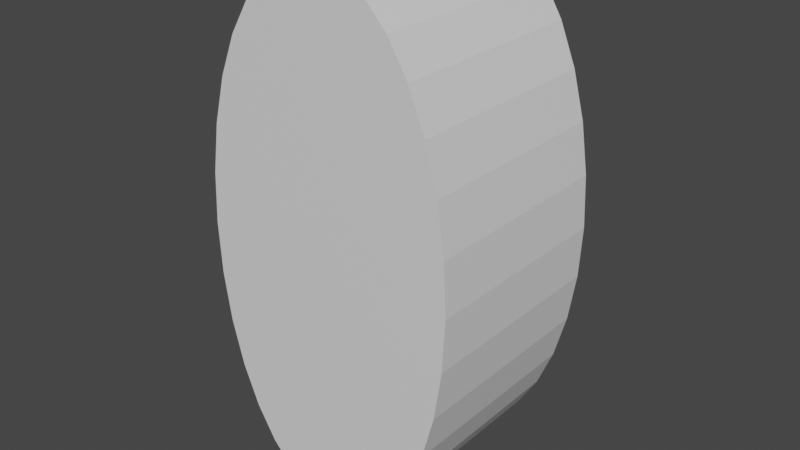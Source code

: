 # Source: CylinderEnemy_Edged.blend  (saved by Blender 2.81.16; exported with 4.5.12 LTS)
import bpy
from mathutils import Matrix  # noqa: F401  (used for matrix-valued properties, if any)

bpy.ops.wm.read_factory_settings(use_empty=True)
scene = bpy.context.scene
scene.name = 'Scene'

# ---- collections
col_collection = bpy.data.collections.new('Collection'); scene.collection.children.link(col_collection)

# ---- materials (node trees are filled in below, after node groups)
mat_material = bpy.data.materials.new('Material')
mat_material.use_transparent_shadow = False
mat_material_001 = bpy.data.materials.new('Material.001')
mat_material_001.use_transparent_shadow = False

# ---- material node trees
mat_material.use_nodes = True; mat_material.node_tree.nodes.clear()
_N = mat_material.node_tree.nodes; _L = mat_material.node_tree.links
n0 = _N.new('ShaderNodeOutputMaterial'); n0.name = 'Material Output'; n0.location = (300, 300)
n1 = _N.new('ShaderNodeBsdfPrincipled'); n1.name = 'Principled BSDF'; n1.location = (10, 300)
n1.distribution = 'GGX'
n1.subsurface_method = 'BURLEY'
n1.inputs[3].default_value = 1.45
n1.inputs[27].default_value = (0.0, 0.0, 0.0, 1.0)
n1.inputs[28].default_value = 1.0
_L.new(n1.outputs[0], n0.inputs[0])
n0.is_active_output = True
mat_material_001.use_nodes = True; mat_material_001.node_tree.nodes.clear()
_N = mat_material_001.node_tree.nodes; _L = mat_material_001.node_tree.links
n0 = _N.new('ShaderNodeOutputMaterial'); n0.name = 'Material Output'; n0.location = (300, 300)
n1 = _N.new('ShaderNodeBsdfPrincipled'); n1.name = 'Principled BSDF'; n1.location = (10, 300)
n1.distribution = 'GGX'
n1.subsurface_method = 'BURLEY'
n1.inputs[3].default_value = 1.45
n1.inputs[27].default_value = (0.0, 0.0, 0.0, 1.0)
n1.inputs[28].default_value = 1.0
_L.new(n1.outputs[0], n0.inputs[0])
n0.is_active_output = True

# ---- world
world_world = bpy.data.worlds.new('World'); scene.world = world_world
world_world.use_nodes = True; world_world.node_tree.nodes.clear()
_N = world_world.node_tree.nodes; _L = world_world.node_tree.links
n0 = _N.new('ShaderNodeOutputWorld'); n0.name = 'World Output'; n0.location = (300, 300)
n1 = _N.new('ShaderNodeBackground'); n1.name = 'Background'; n1.location = (10, 300)
n1.inputs[0].default_value = (0.05088, 0.05088, 0.05088, 1.0)
_L.new(n1.outputs[0], n0.inputs[0])
n0.is_active_output = True
world_world.color = (0.05088, 0.05088, 0.05088)
world_world.use_sun_shadow = False
world_world.sun_shadow_jitter_overblur = 0.0

# ---- meshes
me_cylinder = bpy.data.meshes.new('Cylinder')
me_cylinder.from_pydata([(0.9, 1.404, 1.073e-07), (0.9, 4.603e-07, 1.073e-07), (0.8827, 1.404, -0.3512), (0.8827, 4.603e-07, -0.3512), (0.8315, 1.404, -0.6888), (0.8315, 4.603e-07, -0.6888), (0.7483, 1.404, -1.0), (0.7483, 5.021e-07, -1.0), (0.6364, 1.404, -1.273), (0.6364, 5.021e-07, -1.273), (0.5, 1.404, -1.497), (0.5, 5.021e-07, -1.497), (0.3444, 1.404, -1.663), (0.3444, 5.021e-07, -1.663), (0.1756, 1.404, -1.765), (0.1756, 5.021e-07, -1.765), (-2.146e-07, 1.404, -1.8), (-2.146e-07, 5.021e-07, -1.8), (-0.1756, 1.404, -1.765), (-0.1756, 5.021e-07, -1.765), (-0.3444, 1.404, -1.663), (-0.3444, 5.44e-07, -1.663), (-0.5, 1.404, -1.497), (-0.5, 5.44e-07, -1.497), (-0.6364, 1.404, -1.273), (-0.6364, 5.44e-07, -1.273), (-0.7483, 1.404, -1.0), (-0.7483, 5.44e-07, -1.0), (-0.8315, 1.404, -0.6888), (-0.8315, 5.44e-07, -0.6888), (-0.8827, 1.404, -0.3512), (-0.8827, 5.44e-07, -0.3512), (-0.9, 1.404, 7.51e-07), (-0.9, 5.44e-07, 7.51e-07), (-0.8827, 1.404, 0.3512), (-0.8827, 5.44e-07, 0.3512), (-0.8315, 1.404, 0.6888), (-0.8315, 5.44e-07, 0.6888), (-0.7483, 1.404, 1.0), (-0.7483, 5.44e-07, 1.0), (-0.6364, 1.404, 1.273), (-0.6364, 5.44e-07, 1.273), (-0.5, 1.404, 1.497), (-0.5, 5.44e-07, 1.497), (-0.3444, 1.404, 1.663), (-0.3444, 5.44e-07, 1.663), (-0.1756, 1.404, 1.765), (-0.1756, 5.021e-07, 1.765), (7.51e-07, 1.404, 1.8), (5.364e-07, 5.021e-07, 1.8), (0.1756, 1.404, 1.765), (0.1756, 5.44e-07, 1.765), (0.3444, 1.404, 1.663), (0.3444, 5.44e-07, 1.663), (0.5, 1.404, 1.497), (0.5, 5.021e-07, 1.497), (0.6364, 1.404, 1.273), (0.6364, 4.603e-07, 1.273), (0.7483, 1.404, 1.0), (0.7483, 4.603e-07, 1.0), (0.8315, 1.404, 0.6888), (0.8315, 4.603e-07, 0.6888), (0.8827, 1.404, 0.3512), (0.8827, 5.021e-07, 0.3512), (0.8386, 4.629e-07, -0.3336), (0.855, 4.629e-07, 1.016e-07), (0.7899, 4.629e-07, -0.6544), (0.7109, 5.027e-07, -0.95), (0.6046, 5.027e-07, -1.209), (0.475, 5.027e-07, -1.422), (0.3272, 5.027e-07, -1.58), (0.1668, 5.027e-07, -1.677), (-2.042e-07, 5.027e-07, -1.71), (-0.1668, 5.027e-07, -1.677), (-0.3272, 5.424e-07, -1.58), (-0.475, 5.424e-07, -1.422), (-0.6046, 5.424e-07, -1.209), (-0.7109, 5.424e-07, -0.95), (-0.7899, 5.424e-07, -0.6544), (-0.8386, 5.424e-07, -0.3336), (-0.855, 5.424e-07, 7.131e-07), (-0.8386, 5.424e-07, 0.3336), (-0.7899, 5.424e-07, 0.6544), (-0.7109, 5.424e-07, 0.95), (-0.6046, 5.424e-07, 1.209), (-0.475, 5.424e-07, 1.422), (-0.3272, 5.424e-07, 1.58), (-0.1668, 5.027e-07, 1.677), (5.092e-07, 5.027e-07, 1.71), (0.1668, 5.424e-07, 1.677), (0.3272, 5.424e-07, 1.58), (0.475, 5.027e-07, 1.422), (0.6046, 4.629e-07, 1.209), (0.7109, 4.629e-07, 0.95), (0.7899, 4.629e-07, 0.6544), (0.8386, 5.027e-07, 0.3336), (0.855, 1.404, 1.016e-07), (0.8386, 1.404, -0.3336), (0.7899, 1.404, -0.6544), (0.7109, 1.404, -0.95), (0.6046, 1.404, -1.209), (0.475, 1.404, -1.422), (0.3272, 1.404, -1.58), (0.1668, 1.404, -1.677), (-2.027e-07, 1.404, -1.71), (-0.1668, 1.404, -1.677), (-0.3272, 1.404, -1.58), (-0.475, 1.404, -1.422), (-0.6046, 1.404, -1.209), (-0.7109, 1.404, -0.95), (-0.7899, 1.404, -0.6544), (-0.8386, 1.404, -0.3336), (-0.855, 1.404, 7.131e-07), (-0.8386, 1.404, 0.3336), (-0.7899, 1.404, 0.6544), (-0.7109, 1.404, 0.95), (-0.6046, 1.404, 1.209), (-0.475, 1.404, 1.422), (-0.3272, 1.404, 1.58), (-0.1668, 1.404, 1.677), (7.146e-07, 1.404, 1.71), (0.1668, 1.404, 1.677), (0.3272, 1.404, 1.58), (0.475, 1.404, 1.422), (0.6046, 1.404, 1.209), (0.7109, 1.404, 0.95), (0.7899, 1.404, 0.6544), (0.8386, 1.404, 0.3336), (0.9, 1.369, 1.073e-07), (0.8827, 1.369, -0.3512), (0.8315, 1.369, -0.6888), (0.7483, 1.369, -1.0), (0.6364, 1.369, -1.273), (0.5, 1.369, -1.497), (0.3444, 1.369, -1.663), (0.1756, 1.369, -1.765), (-2.146e-07, 1.369, -1.8), (-0.1756, 1.369, -1.765), (-0.3444, 1.369, -1.663), (-0.5, 1.369, -1.497), (-0.6364, 1.369, -1.273), (-0.7483, 1.369, -1.0), (-0.8315, 1.369, -0.6888), (-0.8827, 1.369, -0.3512), (-0.9, 1.369, 7.51e-07), (-0.8827, 1.369, 0.3512), (-0.8315, 1.369, 0.6888), (-0.7483, 1.369, 1.0), (-0.6364, 1.369, 1.273), (-0.5, 1.369, 1.497), (-0.3444, 1.369, 1.663), (-0.1756, 1.369, 1.765), (7.457e-07, 1.369, 1.8), (0.1756, 1.369, 1.765), (0.3444, 1.369, 1.663), (0.5, 1.369, 1.497), (0.6364, 1.369, 1.273), (0.7483, 1.369, 1.0), (0.8315, 1.369, 0.6888), (0.8827, 1.369, 0.3512), (0.9, 0.03422, 1.073e-07), (0.8827, 0.03422, -0.3512), (0.8315, 0.03422, -0.6888), (0.7483, 0.03422, -1.0), (0.6364, 0.03422, -1.273), (0.5, 0.03422, -1.497), (0.3444, 0.03422, -1.663), (0.1756, 0.03422, -1.765), (-2.146e-07, 0.03422, -1.8), (-0.1756, 0.03422, -1.765), (-0.3444, 0.03422, -1.663), (-0.5, 0.03422, -1.497), (-0.6364, 0.03422, -1.273), (-0.7483, 0.03422, -1.0), (-0.8315, 0.03422, -0.6888), (-0.8827, 0.03422, -0.3512), (-0.9, 0.03422, 7.51e-07), (-0.8827, 0.03422, 0.3512), (-0.8315, 0.03422, 0.6888), (-0.7483, 0.03422, 1.0), (-0.6364, 0.03422, 1.273), (-0.5, 0.03422, 1.497), (-0.3444, 0.03422, 1.663), (-0.1756, 0.03422, 1.765), (5.417e-07, 0.03422, 1.8), (0.1756, 0.03422, 1.765), (0.3444, 0.03422, 1.663), (0.5, 0.03422, 1.497), (0.6364, 0.03422, 1.273), (0.7483, 0.03422, 1.0), (0.8315, 0.03422, 0.6888), (0.8827, 0.03422, 0.3512)], [], [(160, 1, 3, 161), (161, 3, 5, 162), (162, 5, 7, 163), (163, 7, 9, 164), (164, 9, 11, 165), (165, 11, 13, 166), (166, 13, 15, 167), (167, 15, 17, 168), (168, 17, 19, 169), (169, 19, 21, 170), (170, 21, 23, 171), (171, 23, 25, 172), (172, 25, 27, 173), (173, 27, 29, 174), (174, 29, 31, 175), (175, 31, 33, 176), (176, 33, 35, 177), (177, 35, 37, 178), (178, 37, 39, 179), (179, 39, 41, 180), (180, 41, 43, 181), (181, 43, 45, 182), (182, 45, 47, 183), (183, 47, 49, 184), (184, 49, 51, 185), (185, 51, 53, 186), (186, 53, 55, 187), (187, 55, 57, 188), (188, 57, 59, 189), (189, 59, 61, 190), (21, 19, 73, 74), (190, 61, 63, 191), (191, 63, 1, 160), (54, 56, 124, 123), (64, 65, 95, 94, 93, 92, 91, 90, 89, 88, 87, 86, 85, 84, 83, 82, 81, 80, 79, 78, 77, 76, 75, 74, 73, 72, 71, 70, 69, 68, 67, 66), (39, 37, 82, 83), (57, 55, 91, 92), (13, 11, 69, 70), (31, 29, 78, 79), (49, 47, 87, 88), (5, 3, 64, 66), (23, 21, 74, 75), (41, 39, 83, 84), (59, 57, 92, 93), (15, 13, 70, 71), (33, 31, 79, 80), (51, 49, 88, 89), (7, 5, 66, 67), (25, 23, 75, 76), (43, 41, 84, 85), (61, 59, 93, 94), (17, 15, 71, 72), (35, 33, 80, 81), (53, 51, 89, 90), (9, 7, 67, 68), (27, 25, 76, 77), (45, 43, 85, 86), (63, 61, 94, 95), (19, 17, 72, 73), (37, 35, 81, 82), (55, 53, 90, 91), (11, 9, 68, 69), (29, 27, 77, 78), (47, 45, 86, 87), (3, 1, 65, 64), (1, 63, 95, 65), (96, 97, 98, 99, 100, 101, 102, 103, 104, 105, 106, 107, 108, 109, 110, 111, 112, 113, 114, 115, 116, 117, 118, 119, 120, 121, 122, 123, 124, 125, 126, 127), (10, 12, 102, 101), (28, 30, 111, 110), (46, 48, 120, 119), (2, 4, 98, 97), (20, 22, 107, 106), (38, 40, 116, 115), (56, 58, 125, 124), (12, 14, 103, 102), (30, 32, 112, 111), (48, 50, 121, 120), (4, 6, 99, 98), (22, 24, 108, 107), (40, 42, 117, 116), (58, 60, 126, 125), (14, 16, 104, 103), (32, 34, 113, 112), (50, 52, 122, 121), (6, 8, 100, 99), (24, 26, 109, 108), (42, 44, 118, 117), (60, 62, 127, 126), (16, 18, 105, 104), (34, 36, 114, 113), (52, 54, 123, 122), (8, 10, 101, 100), (26, 28, 110, 109), (0, 2, 97, 96), (44, 46, 119, 118), (62, 0, 96, 127), (18, 20, 106, 105), (36, 38, 115, 114), (62, 159, 128, 0), (60, 158, 159, 62), (58, 157, 158, 60), (56, 156, 157, 58), (54, 155, 156, 56), (52, 154, 155, 54), (50, 153, 154, 52), (48, 152, 153, 50), (46, 151, 152, 48), (44, 150, 151, 46), (42, 149, 150, 44), (40, 148, 149, 42), (38, 147, 148, 40), (36, 146, 147, 38), (34, 145, 146, 36), (32, 144, 145, 34), (30, 143, 144, 32), (28, 142, 143, 30), (26, 141, 142, 28), (24, 140, 141, 26), (22, 139, 140, 24), (20, 138, 139, 22), (18, 137, 138, 20), (16, 136, 137, 18), (14, 135, 136, 16), (12, 134, 135, 14), (10, 133, 134, 12), (8, 132, 133, 10), (6, 131, 132, 8), (4, 130, 131, 6), (2, 129, 130, 4), (0, 128, 129, 2), (159, 191, 160, 128), (158, 190, 191, 159), (157, 189, 190, 158), (156, 188, 189, 157), (155, 187, 188, 156), (154, 186, 187, 155), (153, 185, 186, 154), (152, 184, 185, 153), (151, 183, 184, 152), (150, 182, 183, 151), (149, 181, 182, 150), (148, 180, 181, 149), (147, 179, 180, 148), (146, 178, 179, 147), (145, 177, 178, 146), (144, 176, 177, 145), (143, 175, 176, 144), (142, 174, 175, 143), (141, 173, 174, 142), (140, 172, 173, 141), (139, 171, 172, 140), (138, 170, 171, 139), (137, 169, 170, 138), (136, 168, 169, 137), (135, 167, 168, 136), (134, 166, 167, 135), (133, 165, 166, 134), (132, 164, 165, 133), (131, 163, 164, 132), (130, 162, 163, 131), (129, 161, 162, 130), (128, 160, 161, 129)])
me_cylinder.polygons.foreach_set('material_index', [1, 1, 1, 1, 1, 1, 1, 1, 1, 1, 1, 1, 1, 1, 1, 1, 1, 1, 1, 1, 1, 1, 1, 1, 1, 1, 1, 1, 1, 1, 1, 1, 1, 1, 0, 1, 1, 1, 1, 1, 1, 1, 1, 1, 1, 1, 1, 1, 1, 1, 1, 1, 1, 1, 1, 1, 1, 1, 1, 1, 1, 1, 1, 1, 1, 1, 0, 1, 1, 1, 1, 1, 1, 1, 1, 1, 1, 1, 1, 1, 1, 1, 1, 1, 1, 1, 1, 1, 1, 1, 1, 1, 1, 1, 1, 1, 1, 1, 1, 1, 1, 1, 1, 1, 1, 1, 1, 1, 1, 1, 1, 1, 1, 1, 1, 1, 1, 1, 1, 1, 1, 1, 1, 1, 1, 1, 1, 1, 1, 1, 0, 0, 0, 0, 0, 0, 0, 0, 0, 0, 0, 0, 0, 0, 0, 0, 0, 0, 0, 0, 0, 0, 0, 0, 0, 0, 0, 0, 0, 0, 0, 0])
_uv = me_cylinder.uv_layers.new(name='UVMap')
_uv.uv.foreach_set('vector', [1.0, 0.9878, 1.0, 1.0, 0.9688, 1.0, 0.9688, 0.9878, 0.9688, 0.9878, 0.9688, 1.0, 0.9375, 1.0, 0.9375, 0.9878, 0.9375, 0.9878, 0.9375, 1.0, 0.9062, 1.0, 0.9062, 0.9878, 0.9062, 0.9878, 0.9062, 1.0, 0.875, 1.0, 0.875, 0.9878, 0.875, 0.9878, 0.875, 1.0, 0.8438, 1.0, 0.8438, 0.9878, 0.8438, 0.9878, 0.8438, 1.0, 0.8125, 1.0, 0.8125, 0.9878, 0.8125, 0.9878, 0.8125, 1.0, 0.7812, 1.0, 0.7812, 0.9878, 0.7812, 0.9878, 0.7812, 1.0, 0.75, 1.0, 0.75, 0.9878, 0.75, 0.9878, 0.75, 1.0, 0.7188, 1.0, 0.7188, 0.9878, 0.7188, 0.9878, 0.7188, 1.0, 0.6875, 1.0, 0.6875, 0.9878, 0.6875, 0.9878, 0.6875, 1.0, 0.6562, 1.0, 0.6562, 0.9878, 0.6562, 0.9878, 0.6562, 1.0, 0.625, 1.0, 0.625, 0.9878, 0.625, 0.9878, 0.625, 1.0, 0.5938, 1.0, 0.5938, 0.9878, 0.5938, 0.9878, 0.5938, 1.0, 0.5625, 1.0, 0.5625, 0.9878, 0.5625, 0.9878, 0.5625, 1.0, 0.5312, 1.0, 0.5313, 0.9878, 0.5313, 0.9878, 0.5312, 1.0, 0.5, 1.0, 0.5, 0.9878, 0.5, 0.9878, 0.5, 1.0, 0.4688, 1.0, 0.4688, 0.9878, 0.4688, 0.9878, 0.4688, 1.0, 0.4375, 1.0, 0.4375, 0.9878, 0.4375, 0.9878, 0.4375, 1.0, 0.4062, 1.0, 0.4063, 0.9878, 0.4063, 0.9878, 0.4062, 1.0, 0.375, 1.0, 0.375, 0.9878, 0.375, 0.9878, 0.375, 1.0, 0.3438, 1.0, 0.3438, 0.9878, 0.3438, 0.9878, 0.3438, 1.0, 0.3125, 1.0, 0.3125, 0.9878, 0.3125, 0.9878, 0.3125, 1.0, 0.2812, 1.0, 0.2812, 0.9878, 0.2812, 0.9878, 0.2812, 1.0, 0.25, 1.0, 0.25, 0.9878, 0.25, 0.9878, 0.25, 1.0, 0.2188, 1.0, 0.2188, 0.9878, 0.2188, 0.9878, 0.2188, 1.0, 0.1875, 1.0, 0.1875, 0.9878, 0.1875, 0.9878, 0.1875, 1.0, 0.1562, 1.0, 0.1562, 0.9878, 0.1562, 0.9878, 0.1562, 1.0, 0.125, 1.0, 0.125, 0.9878, 0.125, 0.9878, 0.125, 1.0, 0.09375, 1.0, 0.09375, 0.9878, 0.09375, 0.9878, 0.09375, 1.0, 0.0625, 1.0, 0.0625, 0.9878, 0.6875, 1.0, 0.7188, 1.0, 0.7188, 1.0, 0.6875, 1.0, 0.0625, 0.9878, 0.0625, 1.0, 0.03125, 1.0, 0.03125, 0.9878, 0.03125, 0.9878, 0.03125, 1.0, 0.0, 1.0, 0.0, 0.9878, 0.1562, 0.5, 0.125, 0.5, 0.125, 0.5, 0.1562, 0.5, 0.2968, 0.4854, 0.25, 0.49, 0.2032, 0.4854, 0.1582, 0.4717, 0.1167, 0.4496, 0.08029, 0.4197, 0.05045, 0.3833, 0.02827, 0.3418, 0.01461, 0.2968, 0.01, 0.25, 0.01461, 0.2032, 0.02827, 0.1582, 0.05045, 0.1167, 0.08029, 0.08029, 0.1167, 0.05045, 0.1582, 0.02827, 0.2032, 0.01461, 0.25, 0.01, 0.2968, 0.01461, 0.3418, 0.02827, 0.3833, 0.05045, 0.4197, 0.08029, 0.4496, 0.1167, 0.4717, 0.1582, 0.4854, 0.2032, 0.49, 0.25, 0.4854, 0.2968, 0.4717, 0.3418, 0.4496, 0.3833, 0.4197, 0.4197, 0.3833, 0.4496, 0.3418, 0.4717, 0.4062, 1.0, 0.4375, 1.0, 0.4375, 1.0, 0.4062, 1.0, 0.125, 1.0, 0.1562, 1.0, 0.1562, 1.0, 0.125, 1.0, 0.8125, 1.0, 0.8438, 1.0, 0.8438, 1.0, 0.8125, 1.0, 0.5312, 1.0, 0.5625, 1.0, 0.5625, 1.0, 0.5312, 1.0, 0.25, 1.0, 0.2812, 1.0, 0.2812, 1.0, 0.25, 1.0, 0.9375, 1.0, 0.9688, 1.0, 0.9688, 1.0, 0.9375, 1.0, 0.6562, 1.0, 0.6875, 1.0, 0.6875, 1.0, 0.6562, 1.0, 0.375, 1.0, 0.4062, 1.0, 0.4062, 1.0, 0.375, 1.0, 0.09375, 1.0, 0.125, 1.0, 0.125, 1.0, 0.09375, 1.0, 0.7812, 1.0, 0.8125, 1.0, 0.8125, 1.0, 0.7812, 1.0, 0.5, 1.0, 0.5312, 1.0, 0.5312, 1.0, 0.5, 1.0, 0.2188, 1.0, 0.25, 1.0, 0.25, 1.0, 0.2188, 1.0, 0.9062, 1.0, 0.9375, 1.0, 0.9375, 1.0, 0.9062, 1.0, 0.625, 1.0, 0.6562, 1.0, 0.6562, 1.0, 0.625, 1.0, 0.3438, 1.0, 0.375, 1.0, 0.375, 1.0, 0.3438, 1.0, 0.0625, 1.0, 0.09375, 1.0, 0.09375, 1.0, 0.0625, 1.0, 0.75, 1.0, 0.7812, 1.0, 0.7812, 1.0, 0.75, 1.0, 0.4688, 1.0, 0.5, 1.0, 0.5, 1.0, 0.4688, 1.0, 0.1875, 1.0, 0.2188, 1.0, 0.2188, 1.0, 0.1875, 1.0, 0.875, 1.0, 0.9062, 1.0, 0.9062, 1.0, 0.875, 1.0, 0.5938, 1.0, 0.625, 1.0, 0.625, 1.0, 0.5938, 1.0, 0.3125, 1.0, 0.3438, 1.0, 0.3438, 1.0, 0.3125, 1.0, 0.03125, 1.0, 0.0625, 1.0, 0.0625, 1.0, 0.03125, 1.0, 0.7188, 1.0, 0.75, 1.0, 0.75, 1.0, 0.7188, 1.0, 0.4375, 1.0, 0.4688, 1.0, 0.4688, 1.0, 0.4375, 1.0, 0.1562, 1.0, 0.1875, 1.0, 0.1875, 1.0, 0.1562, 1.0, 0.8438, 1.0, 0.875, 1.0, 0.875, 1.0, 0.8438, 1.0, 0.5625, 1.0, 0.5938, 1.0, 0.5938, 1.0, 0.5625, 1.0, 0.2812, 1.0, 0.3125, 1.0, 0.3125, 1.0, 0.2812, 1.0, 0.9688, 1.0, 1.0, 1.0, 1.0, 1.0, 0.9688, 1.0, 0.0, 1.0, 0.03125, 1.0, 0.03125, 1.0, 0.0, 1.0, 0.75, 0.49, 0.7968, 0.4854, 0.8418, 0.4717, 0.8833, 0.4496, 0.9197, 0.4197, 0.9496, 0.3833, 0.9717, 0.3418, 0.9854, 0.2968, 0.99, 0.25, 0.9854, 0.2032, 0.9717, 0.1582, 0.9496, 0.1167, 0.9197, 0.08029, 0.8833, 0.05045, 0.8418, 0.02827, 0.7968, 0.01461, 0.75, 0.01, 0.7032, 0.01461, 0.6582, 0.02827, 0.6167, 0.05045, 0.5803, 0.08029, 0.5504, 0.1167, 0.5283, 0.1582, 0.5146, 0.2032, 0.51, 0.25, 0.5146, 0.2968, 0.5283, 0.3418, 0.5504, 0.3833, 0.5803, 0.4197, 0.6167, 0.4496, 0.6582, 0.4717, 0.7032, 0.4854, 0.8438, 0.5, 0.8125, 0.5, 0.8125, 0.5, 0.8438, 0.5, 0.5625, 0.5, 0.5312, 0.5, 0.5312, 0.5, 0.5625, 0.5, 0.2812, 0.5, 0.25, 0.5, 0.25, 0.5, 0.2812, 0.5, 0.9688, 0.5, 0.9375, 0.5, 0.9375, 0.5, 0.9688, 0.5, 0.6875, 0.5, 0.6562, 0.5, 0.6562, 0.5, 0.6875, 0.5, 0.4062, 0.5, 0.375, 0.5, 0.375, 0.5, 0.4062, 0.5, 0.125, 0.5, 0.09375, 0.5, 0.09375, 0.5, 0.125, 0.5, 0.8125, 0.5, 0.7812, 0.5, 0.7812, 0.5, 0.8125, 0.5, 0.5312, 0.5, 0.5, 0.5, 0.5, 0.5, 0.5312, 0.5, 0.25, 0.5, 0.2188, 0.5, 0.2188, 0.5, 0.25, 0.5, 0.9375, 0.5, 0.9062, 0.5, 0.9062, 0.5, 0.9375, 0.5, 0.6562, 0.5, 0.625, 0.5, 0.625, 0.5, 0.6562, 0.5, 0.375, 0.5, 0.3438, 0.5, 0.3438, 0.5, 0.375, 0.5, 0.09375, 0.5, 0.0625, 0.5, 0.0625, 0.5, 0.09375, 0.5, 0.7812, 0.5, 0.75, 0.5, 0.75, 0.5, 0.7812, 0.5, 0.5, 0.5, 0.4688, 0.5, 0.4688, 0.5, 0.5, 0.5, 0.2188, 0.5, 0.1875, 0.5, 0.1875, 0.5, 0.2188, 0.5, 0.9062, 0.5, 0.875, 0.5, 0.875, 0.5, 0.9062, 0.5, 0.625, 0.5, 0.5938, 0.5, 0.5938, 0.5, 0.625, 0.5, 0.3438, 0.5, 0.3125, 0.5, 0.3125, 0.5, 0.3438, 0.5, 0.0625, 0.5, 0.03125, 0.5, 0.03125, 0.5, 0.0625, 0.5, 0.75, 0.5, 0.7188, 0.5, 0.7188, 0.5, 0.75, 0.5, 0.4688, 0.5, 0.4375, 0.5, 0.4375, 0.5, 0.4688, 0.5, 0.1875, 0.5, 0.1562, 0.5, 0.1562, 0.5, 0.1875, 0.5, 0.875, 0.5, 0.8438, 0.5, 0.8438, 0.5, 0.875, 0.5, 0.5938, 0.5, 0.5625, 0.5, 0.5625, 0.5, 0.5938, 0.5, 1.0, 0.5, 0.9688, 0.5, 0.9688, 0.5, 1.0, 0.5, 0.3125, 0.5, 0.2812, 0.5, 0.2812, 0.5, 0.3125, 0.5, 0.03125, 0.5, 0.0, 0.5, 0.0, 0.5, 0.03125, 0.5, 0.7188, 0.5, 0.6875, 0.5, 0.6875, 0.5, 0.7188, 0.5, 0.4375, 0.5, 0.4062, 0.5, 0.4062, 0.5, 0.4375, 0.5, 0.03125, 0.5, 0.03125, 0.5125, 0.0, 0.5125, 0.0, 0.5, 0.0625, 0.5, 0.0625, 0.5125, 0.03125, 0.5125, 0.03125, 0.5, 0.09375, 0.5, 0.09375, 0.5125, 0.0625, 0.5125, 0.0625, 0.5, 0.125, 0.5, 0.125, 0.5125, 0.09375, 0.5125, 0.09375, 0.5, 0.1562, 0.5, 0.1562, 0.5125, 0.125, 0.5125, 0.125, 0.5, 0.1875, 0.5, 0.1875, 0.5125, 0.1562, 0.5125, 0.1562, 0.5, 0.2188, 0.5, 0.2188, 0.5125, 0.1875, 0.5125, 0.1875, 0.5, 0.25, 0.5, 0.25, 0.5125, 0.2188, 0.5125, 0.2188, 0.5, 0.2812, 0.5, 0.2812, 0.5125, 0.25, 0.5125, 0.25, 0.5, 0.3125, 0.5, 0.3125, 0.5125, 0.2812, 0.5125, 0.2812, 0.5, 0.3438, 0.5, 0.3438, 0.5125, 0.3125, 0.5125, 0.3125, 0.5, 0.375, 0.5, 0.375, 0.5125, 0.3438, 0.5125, 0.3438, 0.5, 0.4062, 0.5, 0.4062, 0.5125, 0.375, 0.5125, 0.375, 0.5, 0.4375, 0.5, 0.4375, 0.5125, 0.4062, 0.5125, 0.4062, 0.5, 0.4688, 0.5, 0.4688, 0.5125, 0.4375, 0.5125, 0.4375, 0.5, 0.5, 0.5, 0.5, 0.5125, 0.4688, 0.5125, 0.4688, 0.5, 0.5312, 0.5, 0.5312, 0.5125, 0.5, 0.5125, 0.5, 0.5, 0.5625, 0.5, 0.5625, 0.5125, 0.5312, 0.5125, 0.5312, 0.5, 0.5938, 0.5, 0.5938, 0.5125, 0.5625, 0.5125, 0.5625, 0.5, 0.625, 0.5, 0.625, 0.5125, 0.5938, 0.5125, 0.5938, 0.5, 0.6562, 0.5, 0.6562, 0.5125, 0.625, 0.5125, 0.625, 0.5, 0.6875, 0.5, 0.6875, 0.5125, 0.6562, 0.5125, 0.6562, 0.5, 0.7188, 0.5, 0.7188, 0.5125, 0.6875, 0.5125, 0.6875, 0.5, 0.75, 0.5, 0.75, 0.5125, 0.7188, 0.5125, 0.7188, 0.5, 0.7812, 0.5, 0.7812, 0.5125, 0.75, 0.5125, 0.75, 0.5, 0.8125, 0.5, 0.8125, 0.5125, 0.7812, 0.5125, 0.7812, 0.5, 0.8438, 0.5, 0.8438, 0.5125, 0.8125, 0.5125, 0.8125, 0.5, 0.875, 0.5, 0.875, 0.5125, 0.8438, 0.5125, 0.8438, 0.5, 0.9062, 0.5, 0.9062, 0.5125, 0.875, 0.5125, 0.875, 0.5, 0.9375, 0.5, 0.9375, 0.5125, 0.9062, 0.5125, 0.9062, 0.5, 0.9688, 0.5, 0.9688, 0.5125, 0.9375, 0.5125, 0.9375, 0.5, 1.0, 0.5, 1.0, 0.5125, 0.9688, 0.5125, 0.9688, 0.5, 0.03125, 0.5125, 0.03125, 0.9878, 0.0, 0.9878, 0.0, 0.5125, 0.0625, 0.5125, 0.0625, 0.9878, 0.03125, 0.9878, 0.03125, 0.5125, 0.09375, 0.5125, 0.09375, 0.9878, 0.0625, 0.9878, 0.0625, 0.5125, 0.125, 0.5125, 0.125, 0.9878, 0.09375, 0.9878, 0.09375, 0.5125, 0.1562, 0.5125, 0.1562, 0.9878, 0.125, 0.9878, 0.125, 0.5125, 0.1875, 0.5125, 0.1875, 0.9878, 0.1562, 0.9878, 0.1562, 0.5125, 0.2188, 0.5125, 0.2188, 0.9878, 0.1875, 0.9878, 0.1875, 0.5125, 0.25, 0.5125, 0.25, 0.9878, 0.2188, 0.9878, 0.2188, 0.5125, 0.2812, 0.5125, 0.2812, 0.9878, 0.25, 0.9878, 0.25, 0.5125, 0.3125, 0.5125, 0.3125, 0.9878, 0.2812, 0.9878, 0.2812, 0.5125, 0.3438, 0.5125, 0.3438, 0.9878, 0.3125, 0.9878, 0.3125, 0.5125, 0.375, 0.5125, 0.375, 0.9878, 0.3438, 0.9878, 0.3438, 0.5125, 0.4062, 0.5125, 0.4063, 0.9878, 0.375, 0.9878, 0.375, 0.5125, 0.4375, 0.5125, 0.4375, 0.9878, 0.4063, 0.9878, 0.4062, 0.5125, 0.4688, 0.5125, 0.4688, 0.9878, 0.4375, 0.9878, 0.4375, 0.5125, 0.5, 0.5125, 0.5, 0.9878, 0.4688, 0.9878, 0.4688, 0.5125, 0.5312, 0.5125, 0.5313, 0.9878, 0.5, 0.9878, 0.5, 0.5125, 0.5625, 0.5125, 0.5625, 0.9878, 0.5313, 0.9878, 0.5312, 0.5125, 0.5938, 0.5125, 0.5938, 0.9878, 0.5625, 0.9878, 0.5625, 0.5125, 0.625, 0.5125, 0.625, 0.9878, 0.5938, 0.9878, 0.5938, 0.5125, 0.6562, 0.5125, 0.6562, 0.9878, 0.625, 0.9878, 0.625, 0.5125, 0.6875, 0.5125, 0.6875, 0.9878, 0.6562, 0.9878, 0.6562, 0.5125, 0.7188, 0.5125, 0.7188, 0.9878, 0.6875, 0.9878, 0.6875, 0.5125, 0.75, 0.5125, 0.75, 0.9878, 0.7188, 0.9878, 0.7188, 0.5125, 0.7812, 0.5125, 0.7812, 0.9878, 0.75, 0.9878, 0.75, 0.5125, 0.8125, 0.5125, 0.8125, 0.9878, 0.7812, 0.9878, 0.7812, 0.5125, 0.8438, 0.5125, 0.8438, 0.9878, 0.8125, 0.9878, 0.8125, 0.5125, 0.875, 0.5125, 0.875, 0.9878, 0.8438, 0.9878, 0.8438, 0.5125, 0.9062, 0.5125, 0.9062, 0.9878, 0.875, 0.9878, 0.875, 0.5125, 0.9375, 0.5125, 0.9375, 0.9878, 0.9062, 0.9878, 0.9062, 0.5125, 0.9688, 0.5125, 0.9688, 0.9878, 0.9375, 0.9878, 0.9375, 0.5125, 1.0, 0.5125, 1.0, 0.9878, 0.9688, 0.9878, 0.9688, 0.5125])
me_cylinder.materials.append(mat_material)
me_cylinder.materials.append(mat_material_001)
me_cylinder.use_remesh_preserve_volume = False
me_cylinder.use_remesh_preserve_attributes = False
me_cylinder.use_mirror_vertex_groups = False
me_cylinder.update()

# ---- objects
ob_cylinderenemy = bpy.data.objects.new('CylinderEnemy', me_cylinder)

# ---- transforms, parenting, visibility, modifiers, constraints
ob_cylinderenemy.location = (0.0, 0.0, 0.0)
ob_cylinderenemy.lineart.crease_threshold = 0.0

# ---- collection membership
col_collection.objects.link(ob_cylinderenemy)

# ---- scene / render settings (as saved in the file)
scene.frame_start = 1; scene.frame_end = 250; scene.frame_set(1)
scene.render.engine = 'BLENDER_EEVEE_NEXT'
scene.cycles.use_denoising = False
scene.cycles.samples = 128
scene.cycles.sampling_pattern = 'TABULATED_SOBOL'
scene.cycles.use_adaptive_sampling = False
scene.cycles.use_light_tree = False
scene.view_settings.view_transform = 'Filmic'
bpy.context.view_layer.update()

# ---- added for rendering (the .blend has no active camera and no usable light): camera, sun
cam_auto = bpy.data.cameras.new('AutoCamera')
cam_auto.lens = 50.0
cam_auto.sensor_width = 36.0
cam_auto.clip_end = 1000.0
ob_auto_camera = bpy.data.objects.new('AutoCamera', cam_auto)
scene.collection.objects.link(ob_auto_camera)
ob_auto_camera.location = (3.94402, -4.03082, 3.15522)
ob_auto_camera.rotation_euler = (1.09748, -7.21219e-08, 0.694738)
scene.camera = ob_auto_camera
light_auto_sun = bpy.data.lights.new('AutoSun', 'SUN')
light_auto_sun.energy = 3.0
light_auto_sun.angle = 0.0523599
ob_auto_sun = bpy.data.objects.new('AutoSun', light_auto_sun)
scene.collection.objects.link(ob_auto_sun)
ob_auto_sun.rotation_euler = (0.872665, 0.174533, 0.523599)
bpy.context.view_layer.update()
